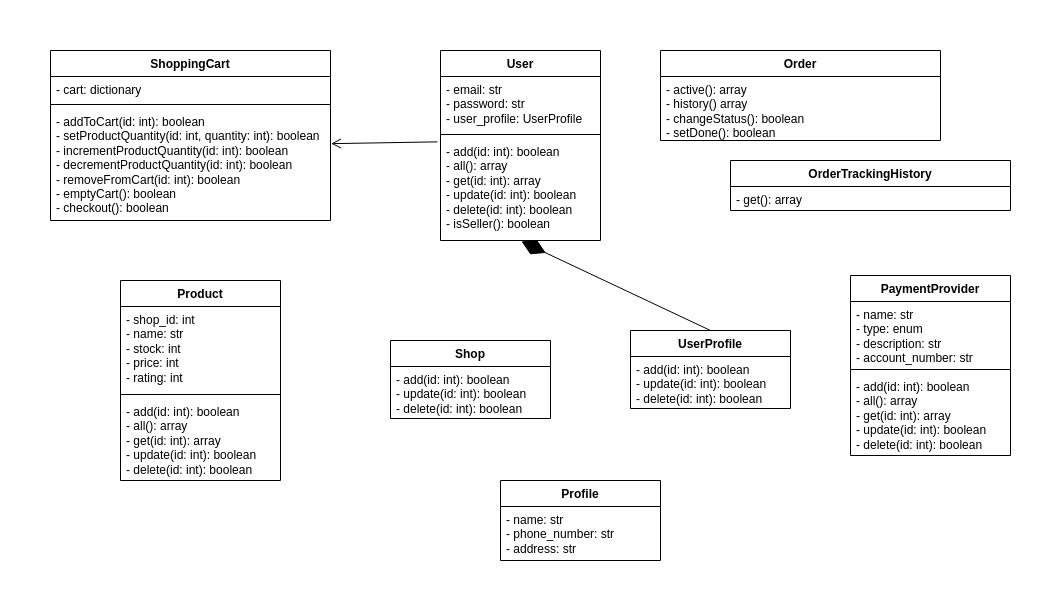

The diagram above was exported from draw.io. Its source (the exported page's mxGraphModel, read from the mxfile embedded in the PNG):
<mxGraphModel dx="1386" dy="887" grid="1" gridSize="10" guides="1" tooltips="1" connect="1" arrows="1" fold="1" page="1" pageScale="1" pageWidth="1100" pageHeight="850" background="#ffffff" math="0" shadow="0">
  <root>
    <mxCell id="0" />
    <mxCell id="1" parent="0" />
    <mxCell id="EIoy1vLHnAPG8lMc9awi-1" value="User" style="swimlane;fontStyle=1;align=center;verticalAlign=top;childLayout=stackLayout;horizontal=1;startSize=26;horizontalStack=0;resizeParent=1;resizeParentMax=0;resizeLast=0;collapsible=1;marginBottom=0;whiteSpace=wrap;html=1;" parent="1" vertex="1">
      <mxGeometry x="430" y="40" width="160" height="190" as="geometry" />
    </mxCell>
    <mxCell id="EIoy1vLHnAPG8lMc9awi-2" value="&lt;div&gt;- email: str&lt;/div&gt;&lt;div&gt;- password: str&lt;br&gt;&lt;/div&gt;&lt;div&gt;- user_profile: UserProfile&lt;br&gt;&lt;/div&gt;" style="text;strokeColor=none;fillColor=none;align=left;verticalAlign=top;spacingLeft=4;spacingRight=4;overflow=hidden;rotatable=0;points=[[0,0.5],[1,0.5]];portConstraint=eastwest;whiteSpace=wrap;html=1;" parent="EIoy1vLHnAPG8lMc9awi-1" vertex="1">
      <mxGeometry y="26" width="160" height="54" as="geometry" />
    </mxCell>
    <mxCell id="EIoy1vLHnAPG8lMc9awi-3" value="" style="line;strokeWidth=1;fillColor=none;align=left;verticalAlign=middle;spacingTop=-1;spacingLeft=3;spacingRight=3;rotatable=0;labelPosition=right;points=[];portConstraint=eastwest;strokeColor=inherit;" parent="EIoy1vLHnAPG8lMc9awi-1" vertex="1">
      <mxGeometry y="80" width="160" height="8" as="geometry" />
    </mxCell>
    <mxCell id="EIoy1vLHnAPG8lMc9awi-4" value="&lt;div&gt;- add(id: int): boolean&lt;/div&gt;&lt;div&gt;- all(): array&lt;/div&gt;&lt;div&gt;- get(id: int): array&lt;/div&gt;&lt;div&gt;- update(id: int): boolean&lt;/div&gt;&lt;div&gt;- delete(id: int): boolean&lt;br&gt;&lt;/div&gt;&lt;div&gt;- isSeller(): boolean&lt;br&gt;&lt;/div&gt;" style="text;strokeColor=none;fillColor=none;align=left;verticalAlign=top;spacingLeft=4;spacingRight=4;overflow=hidden;rotatable=0;points=[[0,0.5],[1,0.5]];portConstraint=eastwest;whiteSpace=wrap;html=1;" parent="EIoy1vLHnAPG8lMc9awi-1" vertex="1">
      <mxGeometry y="88" width="160" height="102" as="geometry" />
    </mxCell>
    <mxCell id="EIoy1vLHnAPG8lMc9awi-5" value="UserProfile" style="swimlane;fontStyle=1;align=center;verticalAlign=top;childLayout=stackLayout;horizontal=1;startSize=26;horizontalStack=0;resizeParent=1;resizeParentMax=0;resizeLast=0;collapsible=1;marginBottom=0;whiteSpace=wrap;html=1;" parent="1" vertex="1">
      <mxGeometry x="620" y="320" width="160" height="78" as="geometry" />
    </mxCell>
    <mxCell id="EIoy1vLHnAPG8lMc9awi-8" value="&lt;div&gt;- add(id: int): boolean&lt;/div&gt;&lt;div&gt;- update(id: int): boolean&lt;/div&gt;&lt;div&gt;- delete(id: int): boolean&lt;br&gt;&lt;/div&gt;" style="text;strokeColor=none;fillColor=none;align=left;verticalAlign=top;spacingLeft=4;spacingRight=4;overflow=hidden;rotatable=0;points=[[0,0.5],[1,0.5]];portConstraint=eastwest;whiteSpace=wrap;html=1;" parent="EIoy1vLHnAPG8lMc9awi-5" vertex="1">
      <mxGeometry y="26" width="160" height="52" as="geometry" />
    </mxCell>
    <mxCell id="EIoy1vLHnAPG8lMc9awi-9" value="" style="endArrow=diamondThin;endFill=1;endSize=24;html=1;rounded=0;entryX=0.506;entryY=1.009;entryDx=0;entryDy=0;entryPerimeter=0;exitX=0.5;exitY=0;exitDx=0;exitDy=0;" parent="1" source="EIoy1vLHnAPG8lMc9awi-5" target="EIoy1vLHnAPG8lMc9awi-4" edge="1">
      <mxGeometry width="160" relative="1" as="geometry">
        <mxPoint x="380" y="510" as="sourcePoint" />
        <mxPoint x="540" y="510" as="targetPoint" />
      </mxGeometry>
    </mxCell>
    <mxCell id="EIoy1vLHnAPG8lMc9awi-10" value="ShoppingCart" style="swimlane;fontStyle=1;align=center;verticalAlign=top;childLayout=stackLayout;horizontal=1;startSize=26;horizontalStack=0;resizeParent=1;resizeParentMax=0;resizeLast=0;collapsible=1;marginBottom=0;whiteSpace=wrap;html=1;" parent="1" vertex="1">
      <mxGeometry x="40" y="40" width="280" height="170" as="geometry" />
    </mxCell>
    <mxCell id="EIoy1vLHnAPG8lMc9awi-11" value="&lt;div&gt;- cart: dictionary&lt;br&gt;&lt;/div&gt;" style="text;strokeColor=none;fillColor=none;align=left;verticalAlign=top;spacingLeft=4;spacingRight=4;overflow=hidden;rotatable=0;points=[[0,0.5],[1,0.5]];portConstraint=eastwest;whiteSpace=wrap;html=1;" parent="EIoy1vLHnAPG8lMc9awi-10" vertex="1">
      <mxGeometry y="26" width="280" height="24" as="geometry" />
    </mxCell>
    <mxCell id="EIoy1vLHnAPG8lMc9awi-12" value="" style="line;strokeWidth=1;fillColor=none;align=left;verticalAlign=middle;spacingTop=-1;spacingLeft=3;spacingRight=3;rotatable=0;labelPosition=right;points=[];portConstraint=eastwest;strokeColor=inherit;" parent="EIoy1vLHnAPG8lMc9awi-10" vertex="1">
      <mxGeometry y="50" width="280" height="8" as="geometry" />
    </mxCell>
    <mxCell id="EIoy1vLHnAPG8lMc9awi-13" value="&lt;div&gt;- addToCart(id: int): boolean&lt;/div&gt;&lt;div&gt;- setProductQuantity(id: int, quantity: int): boolean&lt;/div&gt;&lt;div&gt;- incrementProductQuantity(id: int): boolean&lt;/div&gt;&lt;div&gt;- decrementProductQuantity(id: int): boolean&lt;/div&gt;&lt;div&gt;- removeFromCart(id: int): boolean&lt;/div&gt;&lt;div&gt;- emptyCart(): boolean&lt;br&gt;&lt;/div&gt;&lt;div&gt;- checkout(): boolean&lt;br&gt;&lt;/div&gt;" style="text;strokeColor=none;fillColor=none;align=left;verticalAlign=top;spacingLeft=4;spacingRight=4;overflow=hidden;rotatable=0;points=[[0,0.5],[1,0.5]];portConstraint=eastwest;whiteSpace=wrap;html=1;" parent="EIoy1vLHnAPG8lMc9awi-10" vertex="1">
      <mxGeometry y="58" width="280" height="112" as="geometry" />
    </mxCell>
    <mxCell id="EIoy1vLHnAPG8lMc9awi-14" value="" style="endArrow=open;startArrow=none;endFill=0;startFill=0;endSize=8;html=1;verticalAlign=bottom;labelBackgroundColor=none;strokeWidth=1;rounded=0;entryX=1.002;entryY=0.314;entryDx=0;entryDy=0;entryPerimeter=0;exitX=-0.02;exitY=0.033;exitDx=0;exitDy=0;exitPerimeter=0;" parent="1" source="EIoy1vLHnAPG8lMc9awi-4" target="EIoy1vLHnAPG8lMc9awi-13" edge="1">
      <mxGeometry width="160" relative="1" as="geometry">
        <mxPoint x="380" y="310" as="sourcePoint" />
        <mxPoint x="540" y="310" as="targetPoint" />
      </mxGeometry>
    </mxCell>
    <mxCell id="EIoy1vLHnAPG8lMc9awi-15" value="Order" style="swimlane;fontStyle=1;align=center;verticalAlign=top;childLayout=stackLayout;horizontal=1;startSize=26;horizontalStack=0;resizeParent=1;resizeParentMax=0;resizeLast=0;collapsible=1;marginBottom=0;whiteSpace=wrap;html=1;" parent="1" vertex="1">
      <mxGeometry x="650" y="40" width="280" height="90" as="geometry" />
    </mxCell>
    <mxCell id="EIoy1vLHnAPG8lMc9awi-16" value="&lt;div&gt;- active(): array&lt;/div&gt;&lt;div&gt;- history() array&lt;br&gt;&lt;/div&gt;&lt;div&gt;- changeStatus(): boolean&lt;br&gt;&lt;/div&gt;&lt;div&gt;- setDone(): boolean&lt;br&gt;&lt;/div&gt;" style="text;strokeColor=none;fillColor=none;align=left;verticalAlign=top;spacingLeft=4;spacingRight=4;overflow=hidden;rotatable=0;points=[[0,0.5],[1,0.5]];portConstraint=eastwest;whiteSpace=wrap;html=1;" parent="EIoy1vLHnAPG8lMc9awi-15" vertex="1">
      <mxGeometry y="26" width="280" height="64" as="geometry" />
    </mxCell>
    <mxCell id="EIoy1vLHnAPG8lMc9awi-17" value="&lt;div&gt;PaymentProvider&lt;/div&gt;" style="swimlane;fontStyle=1;align=center;verticalAlign=top;childLayout=stackLayout;horizontal=1;startSize=26;horizontalStack=0;resizeParent=1;resizeParentMax=0;resizeLast=0;collapsible=1;marginBottom=0;whiteSpace=wrap;html=1;" parent="1" vertex="1">
      <mxGeometry x="840" y="265" width="160" height="180" as="geometry" />
    </mxCell>
    <mxCell id="EIoy1vLHnAPG8lMc9awi-18" value="&lt;div&gt;- name: str&lt;/div&gt;&lt;div&gt;- type: enum&lt;/div&gt;&lt;div&gt;- description: str&lt;/div&gt;&lt;div&gt;- account_number: str&lt;br&gt;&lt;/div&gt;" style="text;strokeColor=none;fillColor=none;align=left;verticalAlign=top;spacingLeft=4;spacingRight=4;overflow=hidden;rotatable=0;points=[[0,0.5],[1,0.5]];portConstraint=eastwest;whiteSpace=wrap;html=1;" parent="EIoy1vLHnAPG8lMc9awi-17" vertex="1">
      <mxGeometry y="26" width="160" height="64" as="geometry" />
    </mxCell>
    <mxCell id="EIoy1vLHnAPG8lMc9awi-19" value="" style="line;strokeWidth=1;fillColor=none;align=left;verticalAlign=middle;spacingTop=-1;spacingLeft=3;spacingRight=3;rotatable=0;labelPosition=right;points=[];portConstraint=eastwest;strokeColor=inherit;" parent="EIoy1vLHnAPG8lMc9awi-17" vertex="1">
      <mxGeometry y="90" width="160" height="8" as="geometry" />
    </mxCell>
    <mxCell id="EIoy1vLHnAPG8lMc9awi-20" value="&lt;div&gt;- add(id: int): boolean&lt;/div&gt;&lt;div&gt;- all(): array&lt;/div&gt;&lt;div&gt;- get(id: int): array&lt;/div&gt;&lt;div&gt;- update(id: int): boolean&lt;/div&gt;&lt;div&gt;- delete(id: int): boolean&lt;br&gt;&lt;/div&gt;" style="text;strokeColor=none;fillColor=none;align=left;verticalAlign=top;spacingLeft=4;spacingRight=4;overflow=hidden;rotatable=0;points=[[0,0.5],[1,0.5]];portConstraint=eastwest;whiteSpace=wrap;html=1;" parent="EIoy1vLHnAPG8lMc9awi-17" vertex="1">
      <mxGeometry y="98" width="160" height="82" as="geometry" />
    </mxCell>
    <mxCell id="EIoy1vLHnAPG8lMc9awi-21" value="&lt;div&gt;OrderTrackingHistory&lt;/div&gt;" style="swimlane;fontStyle=1;align=center;verticalAlign=top;childLayout=stackLayout;horizontal=1;startSize=26;horizontalStack=0;resizeParent=1;resizeParentMax=0;resizeLast=0;collapsible=1;marginBottom=0;whiteSpace=wrap;html=1;" parent="1" vertex="1">
      <mxGeometry x="720" y="150" width="280" height="50" as="geometry" />
    </mxCell>
    <mxCell id="EIoy1vLHnAPG8lMc9awi-22" value="- get(): array" style="text;strokeColor=none;fillColor=none;align=left;verticalAlign=top;spacingLeft=4;spacingRight=4;overflow=hidden;rotatable=0;points=[[0,0.5],[1,0.5]];portConstraint=eastwest;whiteSpace=wrap;html=1;" parent="EIoy1vLHnAPG8lMc9awi-21" vertex="1">
      <mxGeometry y="26" width="280" height="24" as="geometry" />
    </mxCell>
    <mxCell id="EIoy1vLHnAPG8lMc9awi-23" value="&lt;div&gt;Product&lt;/div&gt;" style="swimlane;fontStyle=1;align=center;verticalAlign=top;childLayout=stackLayout;horizontal=1;startSize=26;horizontalStack=0;resizeParent=1;resizeParentMax=0;resizeLast=0;collapsible=1;marginBottom=0;whiteSpace=wrap;html=1;" parent="1" vertex="1">
      <mxGeometry x="110" y="270" width="160" height="200" as="geometry" />
    </mxCell>
    <mxCell id="EIoy1vLHnAPG8lMc9awi-24" value="&lt;div&gt;- shop_id: int&lt;/div&gt;&lt;div&gt;- name: str&lt;/div&gt;&lt;div&gt;- stock: int&lt;/div&gt;&lt;div&gt;- price: int&lt;br&gt;&lt;/div&gt;&lt;div&gt;- rating: int&lt;br&gt;&lt;/div&gt;" style="text;strokeColor=none;fillColor=none;align=left;verticalAlign=top;spacingLeft=4;spacingRight=4;overflow=hidden;rotatable=0;points=[[0,0.5],[1,0.5]];portConstraint=eastwest;whiteSpace=wrap;html=1;" parent="EIoy1vLHnAPG8lMc9awi-23" vertex="1">
      <mxGeometry y="26" width="160" height="84" as="geometry" />
    </mxCell>
    <mxCell id="EIoy1vLHnAPG8lMc9awi-25" value="" style="line;strokeWidth=1;fillColor=none;align=left;verticalAlign=middle;spacingTop=-1;spacingLeft=3;spacingRight=3;rotatable=0;labelPosition=right;points=[];portConstraint=eastwest;strokeColor=inherit;" parent="EIoy1vLHnAPG8lMc9awi-23" vertex="1">
      <mxGeometry y="110" width="160" height="8" as="geometry" />
    </mxCell>
    <mxCell id="EIoy1vLHnAPG8lMc9awi-26" value="&lt;div&gt;- add(id: int): boolean&lt;/div&gt;&lt;div&gt;- all(): array&lt;/div&gt;&lt;div&gt;- get(id: int): array&lt;/div&gt;&lt;div&gt;- update(id: int): boolean&lt;/div&gt;&lt;div&gt;- delete(id: int): boolean&lt;br&gt;&lt;/div&gt;" style="text;strokeColor=none;fillColor=none;align=left;verticalAlign=top;spacingLeft=4;spacingRight=4;overflow=hidden;rotatable=0;points=[[0,0.5],[1,0.5]];portConstraint=eastwest;whiteSpace=wrap;html=1;" parent="EIoy1vLHnAPG8lMc9awi-23" vertex="1">
      <mxGeometry y="118" width="160" height="82" as="geometry" />
    </mxCell>
    <mxCell id="EIoy1vLHnAPG8lMc9awi-27" value="&lt;div&gt;Profile&lt;/div&gt;&lt;div&gt;&lt;br&gt;&lt;/div&gt;" style="swimlane;fontStyle=1;align=center;verticalAlign=top;childLayout=stackLayout;horizontal=1;startSize=26;horizontalStack=0;resizeParent=1;resizeParentMax=0;resizeLast=0;collapsible=1;marginBottom=0;whiteSpace=wrap;html=1;" parent="1" vertex="1">
      <mxGeometry x="490" y="470" width="160" height="80" as="geometry" />
    </mxCell>
    <mxCell id="EIoy1vLHnAPG8lMc9awi-28" value="&lt;div&gt;- name: str&lt;/div&gt;&lt;div&gt;- phone_number: str&lt;/div&gt;&lt;div&gt;- address: str&lt;/div&gt;" style="text;strokeColor=none;fillColor=none;align=left;verticalAlign=top;spacingLeft=4;spacingRight=4;overflow=hidden;rotatable=0;points=[[0,0.5],[1,0.5]];portConstraint=eastwest;whiteSpace=wrap;html=1;" parent="EIoy1vLHnAPG8lMc9awi-27" vertex="1">
      <mxGeometry y="26" width="160" height="54" as="geometry" />
    </mxCell>
    <mxCell id="EIoy1vLHnAPG8lMc9awi-31" value="&lt;div&gt;Shop&lt;/div&gt;&lt;div&gt;&lt;br&gt;&lt;/div&gt;" style="swimlane;fontStyle=1;align=center;verticalAlign=top;childLayout=stackLayout;horizontal=1;startSize=26;horizontalStack=0;resizeParent=1;resizeParentMax=0;resizeLast=0;collapsible=1;marginBottom=0;whiteSpace=wrap;html=1;" parent="1" vertex="1">
      <mxGeometry x="380" y="330" width="160" height="78" as="geometry" />
    </mxCell>
    <mxCell id="EIoy1vLHnAPG8lMc9awi-32" value="&lt;div&gt;- add(id: int): boolean&lt;/div&gt;&lt;div&gt;- update(id: int): boolean&lt;/div&gt;&lt;div&gt;- delete(id: int): boolean&lt;br&gt;&lt;/div&gt;" style="text;strokeColor=none;fillColor=none;align=left;verticalAlign=top;spacingLeft=4;spacingRight=4;overflow=hidden;rotatable=0;points=[[0,0.5],[1,0.5]];portConstraint=eastwest;whiteSpace=wrap;html=1;" parent="EIoy1vLHnAPG8lMc9awi-31" vertex="1">
      <mxGeometry y="26" width="160" height="52" as="geometry" />
    </mxCell>
  </root>
</mxGraphModel>